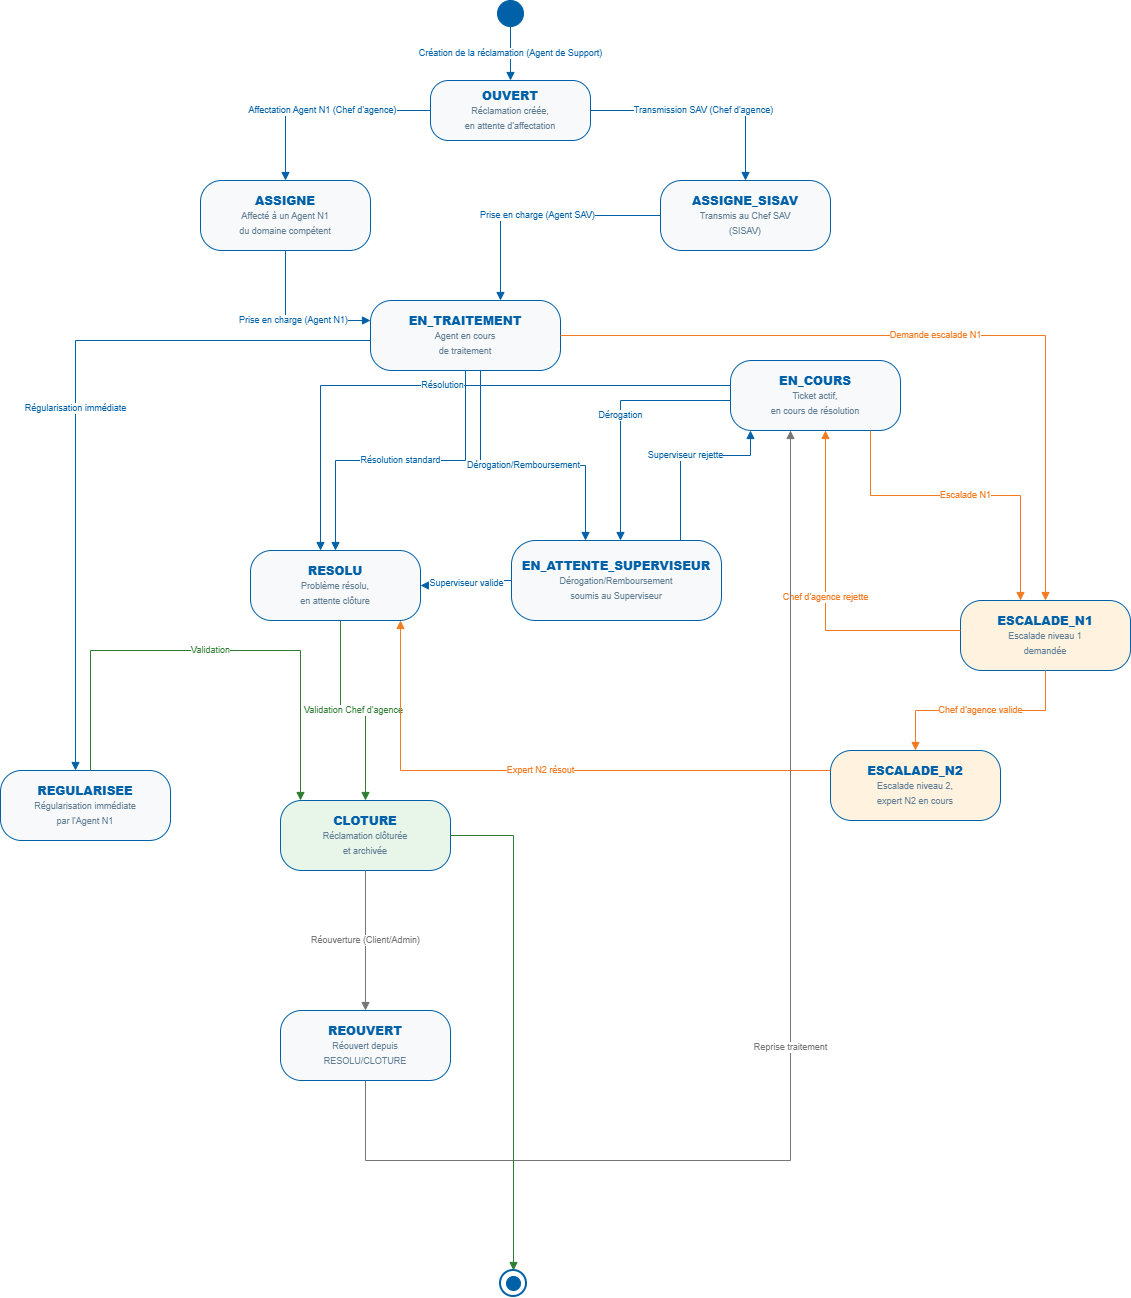

The diagram above was exported from draw.io. Its source (the exported page's mxGraphModel, read from the mxfile embedded in the PNG):
<mxGraphModel dx="1042" dy="2126" grid="1" gridSize="10" guides="1" tooltips="1" connect="1" arrows="1" fold="1" page="1" pageScale="1" pageWidth="1200" pageHeight="1500" math="0" shadow="0">
  <root>
    <mxCell id="0" />
    <mxCell id="1" parent="0" />
    <mxCell id="s2" parent="1" style="ellipse;whiteSpace=wrap;html=1;fillColor=#0060A8;strokeColor=#0060A8;" value="" vertex="1">
      <mxGeometry height="26" width="26" x="567" y="-60" as="geometry" />
    </mxCell>
    <mxCell id="s3" parent="1" style="rounded=1;arcSize=30;whiteSpace=wrap;html=1;fillColor=#F8F9FA;strokeColor=#0060A8;fontColor=#0060A8;fontSize=12;fontStyle=1;align=center;verticalAlign=middle;spacing=6;" value="&lt;b&gt;OUVERT&lt;/b&gt;&lt;br/&gt;&lt;span style='font-weight:normal;font-size:9px;color:#607D94'&gt;Réclamation créée,&lt;br/&gt;en attente d'affectation&lt;/span&gt;" vertex="1">
      <mxGeometry height="60" width="160" x="500" y="20" as="geometry" />
    </mxCell>
    <mxCell id="s4" parent="1" style="rounded=1;arcSize=30;whiteSpace=wrap;html=1;fillColor=#F8F9FA;strokeColor=#0060A8;fontColor=#0060A8;fontSize=12;fontStyle=1;align=center;verticalAlign=middle;spacing=6;" value="&lt;b&gt;ASSIGNE&lt;/b&gt;&lt;br/&gt;&lt;span style='font-weight:normal;font-size:9px;color:#607D94'&gt;Affecté à un Agent N1&lt;br/&gt;du domaine compétent&lt;/span&gt;" vertex="1">
      <mxGeometry height="70" width="170" x="270" y="120" as="geometry" />
    </mxCell>
    <mxCell id="s5" parent="1" style="rounded=1;arcSize=30;whiteSpace=wrap;html=1;fillColor=#F8F9FA;strokeColor=#0060A8;fontColor=#0060A8;fontSize=12;fontStyle=1;align=center;verticalAlign=middle;spacing=6;" value="&lt;b&gt;ASSIGNE_SISAV&lt;/b&gt;&lt;br/&gt;&lt;span style='font-weight:normal;font-size:9px;color:#607D94'&gt;Transmis au Chef SAV&lt;br/&gt;(SISAV)&lt;/span&gt;" vertex="1">
      <mxGeometry height="70" width="170" x="730" y="120" as="geometry" />
    </mxCell>
    <mxCell id="s6" parent="1" style="rounded=1;arcSize=30;whiteSpace=wrap;html=1;fillColor=#F8F9FA;strokeColor=#0060A8;fontColor=#0060A8;fontSize=12;fontStyle=1;align=center;verticalAlign=middle;spacing=6;" value="&lt;b&gt;EN_TRAITEMENT&lt;/b&gt;&lt;br/&gt;&lt;span style='font-weight:normal;font-size:9px;color:#607D94'&gt;Agent en cours&lt;br/&gt;de traitement&lt;/span&gt;" vertex="1">
      <mxGeometry height="70" width="190" x="440" y="240" as="geometry" />
    </mxCell>
    <mxCell id="s7" parent="1" style="rounded=1;arcSize=30;whiteSpace=wrap;html=1;fillColor=#F8F9FA;strokeColor=#0060A8;fontColor=#0060A8;fontSize=12;fontStyle=1;align=center;verticalAlign=middle;spacing=6;" value="&lt;b&gt;EN_COURS&lt;/b&gt;&lt;br/&gt;&lt;span style='font-weight:normal;font-size:9px;color:#607D94'&gt;Ticket actif,&lt;br/&gt;en cours de résolution&lt;/span&gt;" vertex="1">
      <mxGeometry height="70" width="170" x="800" y="300" as="geometry" />
    </mxCell>
    <mxCell id="s8" parent="1" style="rounded=1;arcSize=30;whiteSpace=wrap;html=1;fillColor=#F8F9FA;strokeColor=#0060A8;fontColor=#0060A8;fontSize=12;fontStyle=1;align=center;verticalAlign=middle;spacing=6;" value="&lt;b&gt;REGULARISEE&lt;/b&gt;&lt;br/&gt;&lt;span style='font-weight:normal;font-size:9px;color:#607D94'&gt;Régularisation immédiate&lt;br/&gt;par l'Agent N1&lt;/span&gt;" vertex="1">
      <mxGeometry height="70" width="170" x="70" y="710" as="geometry" />
    </mxCell>
    <mxCell id="s9" parent="1" style="rounded=1;arcSize=30;whiteSpace=wrap;html=1;fillColor=#F8F9FA;strokeColor=#0060A8;fontColor=#0060A8;fontSize=12;fontStyle=1;align=center;verticalAlign=middle;spacing=6;" value="&lt;b&gt;RESOLU&lt;/b&gt;&lt;br/&gt;&lt;span style='font-weight:normal;font-size:9px;color:#607D94'&gt;Problème résolu,&lt;br/&gt;en attente clôture&lt;/span&gt;" vertex="1">
      <mxGeometry height="70" width="170" x="320" y="490" as="geometry" />
    </mxCell>
    <mxCell id="s10" parent="1" style="rounded=1;arcSize=30;whiteSpace=wrap;html=1;fillColor=#F8F9FA;strokeColor=#0060A8;fontColor=#0060A8;fontSize=12;fontStyle=1;align=center;verticalAlign=middle;spacing=6;" value="&lt;b&gt;EN_ATTENTE_SUPERVISEUR&lt;/b&gt;&lt;br/&gt;&lt;span style='font-weight:normal;font-size:9px;color:#607D94'&gt;Dérogation/Remboursement&lt;br/&gt;soumis au Superviseur&lt;/span&gt;" vertex="1">
      <mxGeometry height="80" width="210" x="581" y="480" as="geometry" />
    </mxCell>
    <mxCell id="s11" parent="1" style="rounded=1;arcSize=30;whiteSpace=wrap;html=1;fillColor=#FFF3E0;strokeColor=#0060A8;fontColor=#0060A8;fontSize=12;fontStyle=1;align=center;verticalAlign=middle;spacing=6;" value="&lt;b&gt;ESCALADE_N1&lt;/b&gt;&lt;br/&gt;&lt;span style='font-weight:normal;font-size:9px;color:#607D94'&gt;Escalade niveau 1&lt;br/&gt;demandée&lt;/span&gt;" vertex="1">
      <mxGeometry height="70" width="170" x="1030" y="540" as="geometry" />
    </mxCell>
    <mxCell id="s12" parent="1" style="rounded=1;arcSize=30;whiteSpace=wrap;html=1;fillColor=#FFF3E0;strokeColor=#0060A8;fontColor=#0060A8;fontSize=12;fontStyle=1;align=center;verticalAlign=middle;spacing=6;" value="&lt;b&gt;ESCALADE_N2&lt;/b&gt;&lt;br/&gt;&lt;span style='font-weight:normal;font-size:9px;color:#607D94'&gt;Escalade niveau 2,&lt;br/&gt;expert N2 en cours&lt;/span&gt;" vertex="1">
      <mxGeometry height="70" width="170" x="900" y="690" as="geometry" />
    </mxCell>
    <mxCell id="s13" parent="1" style="rounded=1;arcSize=30;whiteSpace=wrap;html=1;fillColor=#E8F5E9;strokeColor=#0060A8;fontColor=#0060A8;fontSize=12;fontStyle=1;align=center;verticalAlign=middle;spacing=6;" value="&lt;b&gt;CLOTURE&lt;/b&gt;&lt;br/&gt;&lt;span style='font-weight:normal;font-size:9px;color:#607D94'&gt;Réclamation clôturée&lt;br/&gt;et archivée&lt;/span&gt;" vertex="1">
      <mxGeometry height="70" width="170" x="350" y="740" as="geometry" />
    </mxCell>
    <mxCell id="s14" parent="1" style="rounded=1;arcSize=30;whiteSpace=wrap;html=1;fillColor=#F8F9FA;strokeColor=#0060A8;fontColor=#0060A8;fontSize=12;fontStyle=1;align=center;verticalAlign=middle;spacing=6;" value="&lt;b&gt;REOUVERT&lt;/b&gt;&lt;br/&gt;&lt;span style='font-weight:normal;font-size:9px;color:#607D94'&gt;Réouvert depuis&lt;br/&gt;RESOLU/CLOTURE&lt;/span&gt;" vertex="1">
      <mxGeometry height="70" width="170" x="350" y="950" as="geometry" />
    </mxCell>
    <mxCell id="s15" parent="1" style="ellipse;whiteSpace=wrap;html=1;fillColor=#FFFFFF;strokeColor=#0060A8;strokeWidth=2;" value="" vertex="1">
      <mxGeometry height="26" width="26" x="570" y="1210" as="geometry" />
    </mxCell>
    <mxCell id="s16" parent="1" style="ellipse;whiteSpace=wrap;html=1;fillColor=#0060A8;strokeColor=#0060A8;" value="" vertex="1">
      <mxGeometry height="14" width="14" x="576" y="1216" as="geometry" />
    </mxCell>
    <mxCell id="s18" edge="1" parent="1" source="s2" style="edgeStyle=orthogonalEdgeStyle;rounded=0;html=1;endArrow=block;endFill=1;strokeColor=#0060A8;fontColor=#0060A8;fontSize=9;jettySize=auto;" target="s3" value="Création de la réclamation (Agent de Support)">
      <mxGeometry relative="1" as="geometry" />
    </mxCell>
    <mxCell id="s19" edge="1" parent="1" source="s3" style="edgeStyle=orthogonalEdgeStyle;rounded=0;html=1;endArrow=block;endFill=1;strokeColor=#0060A8;fontColor=#0060A8;fontSize=9;jettySize=auto;" target="s4" value="Affectation Agent N1 (Chef d'agence)">
      <mxGeometry relative="1" as="geometry" />
    </mxCell>
    <mxCell id="s20" edge="1" parent="1" source="s3" style="edgeStyle=orthogonalEdgeStyle;rounded=0;html=1;endArrow=block;endFill=1;strokeColor=#0060A8;fontColor=#0060A8;fontSize=9;jettySize=auto;" target="s5" value="Transmission SAV (Chef d'agence)">
      <mxGeometry relative="1" as="geometry" />
    </mxCell>
    <mxCell id="s21" edge="1" parent="1" source="s4" style="edgeStyle=orthogonalEdgeStyle;rounded=0;html=1;endArrow=block;endFill=1;strokeColor=#0060A8;fontColor=#0060A8;fontSize=9;jettySize=auto;" target="s6" value="Prise en charge (Agent N1)">
      <mxGeometry relative="1" as="geometry">
        <Array as="points">
          <mxPoint x="355" y="260" />
        </Array>
      </mxGeometry>
    </mxCell>
    <mxCell id="s22" edge="1" parent="1" source="s5" style="edgeStyle=orthogonalEdgeStyle;rounded=0;html=1;endArrow=block;endFill=1;strokeColor=#0060A8;fontColor=#0060A8;fontSize=9;jettySize=auto;" target="s6" value="Prise en charge (Agent SAV)">
      <mxGeometry relative="1" as="geometry">
        <Array as="points">
          <mxPoint x="570" y="155" />
        </Array>
      </mxGeometry>
    </mxCell>
    <mxCell id="s23" edge="1" parent="1" source="s6" style="edgeStyle=orthogonalEdgeStyle;rounded=0;html=1;endArrow=block;endFill=1;strokeColor=#0060A8;fontColor=#0060A8;fontSize=9;jettySize=auto;" target="s9" value="Résolution standard">
      <mxGeometry relative="1" as="geometry" />
    </mxCell>
    <mxCell id="s24" edge="1" parent="1" source="s6" style="edgeStyle=orthogonalEdgeStyle;rounded=0;html=1;endArrow=block;endFill=1;strokeColor=#0060A8;fontColor=#0060A8;fontSize=9;jettySize=auto;" target="s8" value="Régularisation immédiate">
      <mxGeometry relative="1" as="geometry">
        <Array as="points">
          <mxPoint x="145" y="280" />
        </Array>
      </mxGeometry>
    </mxCell>
    <mxCell id="s25" edge="1" parent="1" source="s6" style="edgeStyle=orthogonalEdgeStyle;rounded=0;html=1;endArrow=block;endFill=1;strokeColor=#0060A8;fontColor=#0060A8;fontSize=9;jettySize=auto;" target="s10" value="Dérogation/Remboursement">
      <mxGeometry relative="1" as="geometry">
        <Array as="points">
          <mxPoint x="550" y="405" />
          <mxPoint x="655" y="405" />
        </Array>
      </mxGeometry>
    </mxCell>
    <mxCell id="s26" edge="1" parent="1" source="s6" style="edgeStyle=orthogonalEdgeStyle;rounded=0;html=1;endArrow=block;endFill=1;strokeColor=#F37A21;fontColor=#F37A21;fontSize=9;jettySize=auto;" target="s11" value="Demande escalade N1">
      <mxGeometry relative="1" as="geometry" />
    </mxCell>
    <mxCell id="s27" edge="1" parent="1" source="s7" style="edgeStyle=orthogonalEdgeStyle;rounded=0;html=1;endArrow=block;endFill=1;strokeColor=#0060A8;fontColor=#0060A8;fontSize=9;jettySize=auto;" target="s9" value="Résolution">
      <mxGeometry relative="1" as="geometry">
        <Array as="points">
          <mxPoint x="390" y="325" />
        </Array>
      </mxGeometry>
    </mxCell>
    <mxCell id="s28" edge="1" parent="1" source="s7" style="edgeStyle=orthogonalEdgeStyle;rounded=0;html=1;endArrow=block;endFill=1;strokeColor=#0060A8;fontColor=#0060A8;fontSize=9;jettySize=auto;" target="s10" value="Dérogation">
      <mxGeometry relative="1" as="geometry">
        <Array as="points">
          <mxPoint x="690" y="340" />
        </Array>
      </mxGeometry>
    </mxCell>
    <mxCell id="s29" edge="1" parent="1" source="s7" style="edgeStyle=orthogonalEdgeStyle;rounded=0;html=1;endArrow=block;endFill=1;strokeColor=#F37A21;fontColor=#F37A21;fontSize=9;jettySize=auto;" target="s11" value="Escalade N1">
      <mxGeometry relative="1" as="geometry">
        <Array as="points">
          <mxPoint x="940" y="435" />
          <mxPoint x="1090" y="435" />
        </Array>
      </mxGeometry>
    </mxCell>
    <mxCell id="s30" edge="1" parent="1" source="s9" style="edgeStyle=orthogonalEdgeStyle;rounded=0;html=1;endArrow=block;endFill=1;strokeColor=#2E7D32;fontColor=#2E7D32;fontSize=9;jettySize=auto;" target="s13" value="Validation Chef d'agence">
      <mxGeometry relative="1" as="geometry">
        <Array as="points">
          <mxPoint x="410" y="650" />
          <mxPoint x="435" y="650" />
        </Array>
      </mxGeometry>
    </mxCell>
    <mxCell id="s31" edge="1" parent="1" source="s8" style="edgeStyle=orthogonalEdgeStyle;rounded=0;html=1;endArrow=block;endFill=1;strokeColor=#2E7D32;fontColor=#2E7D32;fontSize=9;jettySize=auto;" target="s13" value="Validation">
      <mxGeometry relative="1" as="geometry">
        <Array as="points">
          <mxPoint x="160" y="590" />
          <mxPoint x="370" y="590" />
        </Array>
      </mxGeometry>
    </mxCell>
    <mxCell id="s32" edge="1" parent="1" source="s10" style="edgeStyle=orthogonalEdgeStyle;rounded=0;html=1;endArrow=block;endFill=1;strokeColor=#0060A8;fontColor=#0060A8;fontSize=9;jettySize=auto;" target="s9" value="Superviseur valide">
      <mxGeometry relative="1" as="geometry" />
    </mxCell>
    <mxCell id="s33" edge="1" parent="1" source="s10" style="edgeStyle=orthogonalEdgeStyle;rounded=0;html=1;endArrow=block;endFill=1;strokeColor=#0060A8;fontColor=#0060A8;fontSize=9;jettySize=auto;" target="s7" value="Superviseur rejette">
      <mxGeometry relative="1" as="geometry">
        <Array as="points">
          <mxPoint x="750" y="395" />
          <mxPoint x="820" y="395" />
        </Array>
      </mxGeometry>
    </mxCell>
    <mxCell id="s34" edge="1" parent="1" source="s11" style="edgeStyle=orthogonalEdgeStyle;rounded=0;html=1;endArrow=block;endFill=1;strokeColor=#F37A21;fontColor=#F37A21;fontSize=9;jettySize=auto;" target="s12" value="Chef d'agence valide">
      <mxGeometry relative="1" as="geometry" />
    </mxCell>
    <mxCell id="s35" edge="1" parent="1" source="s11" style="edgeStyle=orthogonalEdgeStyle;rounded=0;html=1;endArrow=block;endFill=1;strokeColor=#F37A21;fontColor=#F37A21;fontSize=9;jettySize=auto;" target="s7" value="Chef d'agence rejette">
      <mxGeometry relative="1" as="geometry">
        <Array as="points">
          <mxPoint x="895" y="570" />
        </Array>
      </mxGeometry>
    </mxCell>
    <mxCell id="s36" edge="1" parent="1" source="s12" style="edgeStyle=orthogonalEdgeStyle;rounded=0;html=1;endArrow=block;endFill=1;strokeColor=#F37A21;fontColor=#F37A21;fontSize=9;jettySize=auto;" target="s9" value="Expert N2 résout">
      <mxGeometry relative="1" as="geometry">
        <Array as="points">
          <mxPoint x="470" y="710" />
        </Array>
      </mxGeometry>
    </mxCell>
    <mxCell id="s37" edge="1" parent="1" source="s13" style="edgeStyle=orthogonalEdgeStyle;rounded=0;html=1;endArrow=block;endFill=1;strokeColor=#757575;fontColor=#757575;fontSize=9;jettySize=auto;" target="s14" value="Réouverture (Client/Admin)">
      <mxGeometry relative="1" as="geometry" />
    </mxCell>
    <mxCell id="s38" edge="1" parent="1" source="s14" style="edgeStyle=orthogonalEdgeStyle;rounded=0;html=1;endArrow=block;endFill=1;strokeColor=#757575;fontColor=#757575;fontSize=9;jettySize=auto;" target="s7" value="Reprise traitement">
      <mxGeometry relative="1" as="geometry">
        <Array as="points">
          <mxPoint x="435" y="1100" />
          <mxPoint x="860" y="1100" />
        </Array>
      </mxGeometry>
    </mxCell>
    <mxCell id="s39" edge="1" parent="1" source="s13" style="edgeStyle=orthogonalEdgeStyle;rounded=0;html=1;endArrow=block;endFill=1;strokeColor=#2E7D32;fontColor=#2E7D32;fontSize=9;jettySize=auto;" target="s15" value="">
      <mxGeometry relative="1" as="geometry" />
    </mxCell>
  </root>
</mxGraphModel>